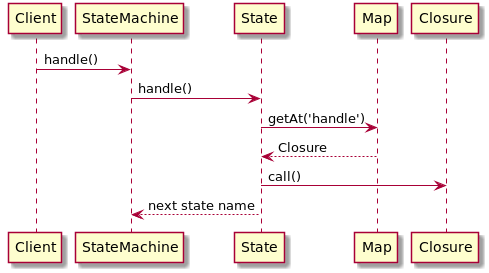

The diagram above was rendered by PlantUML. Its source (embedded in the PNG):
@startuml
Client -> StateMachine: handle()
StateMachine -> State: handle() 
State -> Map: getAt('handle')
State <-- Map: Closure
State -> Closure: call() 
StateMachine <-- State: next state name
@enduml